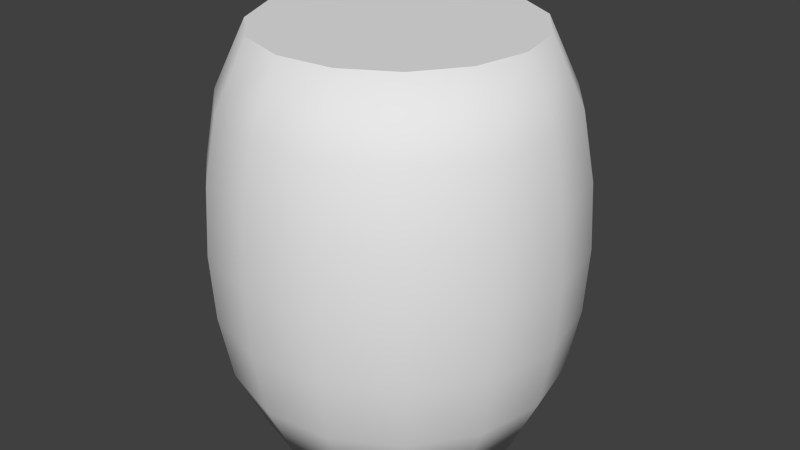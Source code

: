 # Source: barrel2.blend  (saved by Blender 2.79.0; exported with 4.5.12 LTS)
import bpy
from mathutils import Matrix  # noqa: F401  (used for matrix-valued properties, if any)

bpy.ops.wm.read_factory_settings(use_empty=True)
scene = bpy.context.scene
scene.name = 'Scene'

# ---- collections
col_collection_1 = bpy.data.collections.new('Collection 1'); scene.collection.children.link(col_collection_1)

# ---- materials (node trees are filled in below, after node groups)
mat_01___default = bpy.data.materials.new('01___Default')
mat_01___default.alpha_threshold = 0.0
mat_01___default.use_transparent_shadow = False
mat_01___default.specular_color = (0.0, 0.0, 0.0)
mat_01___default.roughness = 0.5

# ---- material node trees

# ---- world
world_world = bpy.data.worlds.new('World'); scene.world = world_world
world_world.color = (0.05088, 0.05088, 0.05088)
world_world.use_sun_shadow = False
world_world.sun_shadow_jitter_overblur = 0.0
world_world.cycles.sampling_method = 'NONE'
world_world.cycles.sample_map_resolution = 256

# ---- meshes
me_cylinder001mesh = bpy.data.meshes.new('Cylinder001Mesh')
me_cylinder001mesh.from_pydata([(16.46, 3.655e-15, 3.655e-15), (15.04, 4.768e-07, 6.696), (11.01, 9.537e-07, 12.23), (5.087, 9.537e-07, 15.66), (-1.721, 1.907e-06, 16.37), (-8.231, 9.537e-07, 14.26), (-13.32, 9.537e-07, 9.676), (-16.1, 2.384e-07, 3.423), (-16.1, -2.384e-07, -3.423), (-13.32, -9.537e-07, -9.676), (-8.231, -9.537e-07, -14.26), (-1.721, -1.907e-06, -16.37), (5.087, -9.537e-07, -15.66), (11.01, -9.537e-07, -12.23), (15.04, -4.768e-07, -6.696), (20.27, -8.072, 9.537e-07), (18.52, -8.072, 8.246), (13.57, -8.072, 15.07), (6.265, -8.072, 19.28), (-2.119, -8.072, 20.16), (-10.14, -8.072, 17.56), (-16.4, -8.072, 11.92), (-19.83, -8.072, 4.215), (-19.83, -8.072, -4.215), (-16.4, -8.072, -11.92), (-10.14, -8.072, -17.56), (-2.119, -8.072, -20.16), (6.265, -8.072, -19.28), (13.57, -8.072, -15.07), (18.52, -8.072, -8.246), (21.77, -16.14, 1.907e-06), (19.89, -16.14, 8.854), (14.57, -16.14, 16.18), (6.727, -16.14, 20.7), (-2.275, -16.14, 21.65), (-10.88, -16.14, 18.85), (-17.61, -16.14, 12.8), (-21.29, -16.14, 4.526), (-21.29, -16.14, -4.526), (-17.61, -16.14, -12.8), (-10.88, -16.14, -18.85), (-2.275, -16.14, -21.65), (6.727, -16.14, -20.7), (14.57, -16.14, -16.18), (19.89, -16.14, -8.854), (22.23, -24.22, 1.907e-06), (20.3, -24.22, 9.04), (14.87, -24.22, 16.52), (6.868, -24.22, 21.14), (-2.323, -24.22, 22.1), (-11.11, -24.22, 19.25), (-17.98, -24.22, 13.06), (-21.74, -24.22, 4.621), (-21.74, -24.22, -4.621), (-17.98, -24.22, -13.06), (-11.11, -24.22, -19.25), (-2.323, -24.22, -22.1), (6.868, -24.22, -21.14), (14.87, -24.22, -16.52), (20.3, -24.22, -9.04), (21.77, -32.29, 3.815e-06), (19.89, -32.29, 8.854), (14.57, -32.29, 16.18), (6.727, -32.29, 20.7), (-2.275, -32.29, 21.65), (-10.88, -32.29, 18.85), (-17.61, -32.29, 12.8), (-21.29, -32.29, 4.526), (-21.29, -32.29, -4.526), (-17.61, -32.29, -12.8), (-10.88, -32.29, -18.85), (-2.275, -32.29, -21.65), (6.727, -32.29, -20.7), (14.57, -32.29, -16.18), (19.89, -32.29, -8.854), (20.27, -40.36, 3.815e-06), (18.52, -40.36, 8.246), (13.57, -40.36, 15.07), (6.265, -40.36, 19.28), (-2.119, -40.36, 20.16), (-10.14, -40.36, 17.56), (-16.4, -40.36, 11.92), (-19.83, -40.36, 4.215), (-19.83, -40.36, -4.215), (-16.4, -40.36, -11.92), (-10.14, -40.36, -17.56), (-2.119, -40.36, -20.16), (6.265, -40.36, -19.28), (13.57, -40.36, -15.07), (18.52, -40.36, -8.246), (16.46, -48.43, 3.815e-06), (15.04, -48.43, 6.696), (11.01, -48.43, 12.23), (5.087, -48.43, 15.66), (-1.721, -48.43, 16.37), (-8.231, -48.43, 14.26), (-13.32, -48.43, 9.676), (-16.1, -48.43, 3.423), (-16.1, -48.43, -3.423), (-13.32, -48.43, -9.676), (-8.231, -48.43, -14.26), (-1.721, -48.43, -16.37), (5.087, -48.43, -15.66), (11.01, -48.43, -12.23), (15.04, -48.43, -6.696)], [], [(0, 1, 16), (15, 0, 16), (1, 2, 17), (17, 16, 1), (2, 3, 18), (18, 17, 2), (3, 4, 19), (19, 18, 3), (4, 5, 20), (20, 19, 4), (5, 6, 21), (21, 20, 5), (6, 7, 22), (22, 21, 6), (7, 8, 23), (23, 22, 7), (8, 9, 24), (24, 23, 8), (9, 10, 25), (25, 24, 9), (10, 11, 26), (26, 25, 10), (11, 12, 27), (27, 26, 11), (12, 13, 28), (28, 27, 12), (13, 14, 29), (29, 28, 13), (14, 0, 15), (15, 29, 14), (15, 16, 31), (31, 30, 15), (16, 17, 32), (32, 31, 16), (17, 18, 33), (33, 32, 17), (18, 19, 34), (34, 33, 18), (19, 20, 35), (35, 34, 19), (20, 21, 36), (36, 35, 20), (21, 22, 37), (37, 36, 21), (22, 23, 38), (38, 37, 22), (23, 24, 39), (39, 38, 23), (24, 25, 40), (40, 39, 24), (25, 26, 41), (41, 40, 25), (26, 27, 42), (42, 41, 26), (27, 28, 43), (43, 42, 27), (28, 29, 44), (44, 43, 28), (29, 15, 30), (30, 44, 29), (30, 31, 46), (46, 45, 30), (31, 32, 47), (47, 46, 31), (32, 33, 48), (48, 47, 32), (33, 34, 49), (49, 48, 33), (34, 35, 50), (50, 49, 34), (35, 36, 51), (51, 50, 35), (36, 37, 52), (52, 51, 36), (37, 38, 53), (53, 52, 37), (38, 39, 54), (54, 53, 38), (39, 40, 55), (55, 54, 39), (40, 41, 56), (56, 55, 40), (41, 42, 57), (57, 56, 41), (42, 43, 58), (58, 57, 42), (43, 44, 59), (59, 58, 43), (44, 30, 45), (45, 59, 44), (45, 46, 61), (61, 60, 45), (46, 47, 62), (62, 61, 46), (47, 48, 63), (63, 62, 47), (48, 49, 64), (64, 63, 48), (49, 50, 65), (65, 64, 49), (50, 51, 66), (66, 65, 50), (51, 52, 67), (67, 66, 51), (52, 53, 68), (68, 67, 52), (53, 54, 69), (69, 68, 53), (54, 55, 70), (70, 69, 54), (55, 56, 71), (71, 70, 55), (56, 57, 72), (72, 71, 56), (57, 58, 73), (73, 72, 57), (58, 59, 74), (74, 73, 58), (59, 45, 60), (60, 74, 59), (60, 61, 76), (76, 75, 60), (61, 62, 77), (77, 76, 61), (62, 63, 78), (78, 77, 62), (63, 64, 79), (79, 78, 63), (64, 65, 80), (80, 79, 64), (65, 66, 81), (81, 80, 65), (66, 67, 82), (82, 81, 66), (67, 68, 83), (83, 82, 67), (68, 69, 84), (84, 83, 68), (69, 70, 85), (85, 84, 69), (70, 71, 86), (86, 85, 70), (71, 72, 87), (87, 86, 71), (72, 73, 88), (88, 87, 72), (73, 74, 89), (89, 88, 73), (74, 60, 75), (75, 89, 74), (75, 76, 91), (91, 90, 75), (76, 77, 92), (92, 91, 76), (77, 78, 93), (93, 92, 77), (78, 79, 94), (94, 93, 78), (79, 80, 95), (95, 94, 79), (80, 81, 96), (96, 95, 80), (81, 82, 97), (97, 96, 81), (82, 83, 98), (98, 97, 82), (83, 84, 99), (99, 98, 83), (84, 85, 100), (100, 99, 84), (85, 86, 101), (101, 100, 85), (86, 87, 102), (102, 101, 86), (87, 88, 103), (103, 102, 87), (88, 89, 104), (104, 103, 88), (89, 75, 90), (90, 104, 89), (13, 12, 11), (11, 10, 9), (13, 11, 9), (9, 8, 7), (7, 6, 5), (9, 7, 5), (5, 4, 3), (3, 2, 1), (5, 3, 1), (9, 5, 1), (13, 9, 1), (1, 0, 13), (13, 0, 14), (91, 92, 93), (93, 94, 95), (91, 93, 95), (95, 96, 97), (97, 98, 99), (95, 97, 99), (99, 100, 101), (101, 102, 103), (99, 101, 103), (95, 99, 103), (91, 95, 103), (91, 103, 104), (90, 91, 104)])
me_cylinder001mesh.polygons.foreach_set('use_smooth', [1, 1, 1, 1, 1, 1, 1, 1, 1, 1, 1, 1, 1, 1, 1, 1, 1, 1, 1, 1, 1, 1, 1, 1, 1, 1, 1, 1, 1, 1, 1, 1, 1, 1, 1, 1, 1, 1, 1, 1, 1, 1, 1, 1, 1, 1, 1, 1, 1, 1, 1, 1, 1, 1, 1, 1, 1, 1, 1, 1, 1, 1, 1, 1, 1, 1, 1, 1, 1, 1, 1, 1, 1, 1, 1, 1, 1, 1, 1, 1, 1, 1, 1, 1, 1, 1, 1, 1, 1, 1, 1, 1, 1, 1, 1, 1, 1, 1, 1, 1, 1, 1, 1, 1, 1, 1, 1, 1, 1, 1, 1, 1, 1, 1, 1, 1, 1, 1, 1, 1, 1, 1, 1, 1, 1, 1, 1, 1, 1, 1, 1, 1, 1, 1, 1, 1, 1, 1, 1, 1, 1, 1, 1, 1, 1, 1, 1, 1, 1, 1, 1, 1, 1, 1, 1, 1, 1, 1, 1, 1, 1, 1, 1, 1, 1, 1, 1, 1, 1, 1, 1, 1, 1, 1, 1, 1, 1, 1, 1, 1, 0, 0, 0, 0, 0, 0, 0, 0, 0, 0, 0, 0, 0, 0, 0, 0, 0, 0, 0, 0, 0, 0, 0, 0, 0, 0])
_uv = me_cylinder001mesh.uv_layers.new(name='Cylinder001-UV0')
_uv.uv.foreach_set('vector', [0.6191, 0.97, 0.5498, 0.971, 0.5419, 0.8896, 0.6148, 0.8893, 0.6191, 0.97, 0.5419, 0.8896, 0.5498, 0.971, 0.4828, 0.9749, 0.4692, 0.8935, 0.4692, 0.8935, 0.5419, 0.8896, 0.5498, 0.971, 0.4828, 0.9749, 0.4196, 0.9848, 0.3965, 0.9051, 0.3965, 0.9051, 0.4692, 0.8935, 0.4828, 0.9749, 0.05136, 0.02412, 0.1166, 0.03514, 0.1048, 0.1179, 0.1048, 0.1179, 0.02717, 0.1067, 0.05136, 0.02412, 0.1166, 0.03514, 0.1876, 0.0378, 0.1831, 0.1206, 0.1831, 0.1206, 0.1048, 0.1179, 0.1166, 0.03514, 0.1876, 0.0378, 0.2624, 0.0374, 0.2616, 0.1202, 0.2616, 0.1202, 0.1831, 0.1206, 0.1876, 0.0378, 0.2624, 0.0374, 0.3391, 0.0363, 0.3402, 0.1191, 0.3402, 0.1191, 0.2616, 0.1202, 0.2624, 0.0374, 0.3391, 0.0363, 0.4158, 0.0352, 0.4189, 0.1179, 0.4189, 0.1179, 0.3402, 0.1191, 0.3391, 0.0363, 0.4158, 0.0352, 0.4906, 0.03346, 0.4974, 0.1161, 0.4974, 0.1161, 0.4189, 0.1179, 0.4158, 0.0352, 0.4906, 0.03346, 0.5614, 0.02877, 0.5756, 0.1112, 0.5756, 0.1112, 0.4974, 0.1161, 0.4906, 0.03346, 0.5614, 0.02877, 0.6263, 0.01588, 0.6528, 0.09778, 0.6528, 0.09778, 0.5756, 0.1112, 0.5614, 0.02877, 0.8864, 0.9846, 0.8231, 0.9733, 0.8346, 0.8951, 0.8346, 0.8951, 0.9108, 0.9057, 0.8864, 0.9846, 0.8231, 0.9733, 0.759, 0.9703, 0.7623, 0.8914, 0.7623, 0.8914, 0.8346, 0.8951, 0.8231, 0.9733, 0.759, 0.9703, 0.6895, 0.9698, 0.6881, 0.89, 0.6881, 0.89, 0.7623, 0.8914, 0.759, 0.9703, 0.6895, 0.9698, 0.6191, 0.97, 0.6148, 0.8893, 0.6148, 0.8893, 0.6881, 0.89, 0.6895, 0.9698, 0.6148, 0.8893, 0.5419, 0.8896, 0.5378, 0.816, 0.5378, 0.816, 0.6145, 0.8161, 0.6148, 0.8893, 0.5419, 0.8896, 0.4692, 0.8935, 0.4601, 0.8191, 0.4601, 0.8191, 0.5378, 0.816, 0.5419, 0.8896, 0.4692, 0.8935, 0.3965, 0.9051, 0.381, 0.8284, 0.381, 0.8284, 0.4601, 0.8191, 0.4692, 0.8935, 0.02717, 0.1067, 0.1048, 0.1179, 0.09631, 0.1948, 0.09631, 0.1948, 0.01262, 0.1887, 0.02717, 0.1067, 0.1048, 0.1179, 0.1831, 0.1206, 0.179, 0.1962, 0.179, 0.1962, 0.09631, 0.1948, 0.1048, 0.1179, 0.1831, 0.1206, 0.2616, 0.1202, 0.2605, 0.1955, 0.2605, 0.1955, 0.179, 0.1962, 0.1831, 0.1206, 0.2616, 0.1202, 0.3402, 0.1191, 0.3413, 0.1944, 0.3413, 0.1944, 0.2605, 0.1955, 0.2616, 0.1202, 0.3402, 0.1191, 0.4189, 0.1179, 0.4222, 0.1932, 0.4222, 0.1932, 0.3413, 0.1944, 0.3402, 0.1191, 0.4189, 0.1179, 0.4974, 0.1161, 0.5037, 0.1915, 0.5037, 0.1915, 0.4222, 0.1932, 0.4189, 0.1179, 0.4974, 0.1161, 0.5756, 0.1112, 0.5863, 0.1878, 0.5863, 0.1878, 0.5037, 0.1915, 0.4974, 0.1161, 0.5756, 0.1112, 0.6528, 0.09778, 0.6697, 0.1793, 0.6697, 0.1793, 0.5863, 0.1878, 0.5756, 0.1112, 0.9108, 0.9057, 0.8346, 0.8951, 0.8472, 0.8239, 0.8472, 0.8239, 0.9285, 0.8296, 0.9108, 0.9057, 0.8346, 0.8951, 0.7623, 0.8914, 0.7679, 0.8197, 0.7679, 0.8197, 0.8472, 0.8239, 0.8346, 0.8951, 0.7623, 0.8914, 0.6881, 0.89, 0.6906, 0.8175, 0.6906, 0.8175, 0.7679, 0.8197, 0.7623, 0.8914, 0.6881, 0.89, 0.6148, 0.8893, 0.6145, 0.8161, 0.6145, 0.8161, 0.6906, 0.8175, 0.6881, 0.89, 0.6145, 0.8161, 0.5378, 0.816, 0.5367, 0.7449, 0.5367, 0.7449, 0.6155, 0.7453, 0.6145, 0.8161, 0.5378, 0.816, 0.4601, 0.8191, 0.4564, 0.7463, 0.4564, 0.7463, 0.5367, 0.7449, 0.5378, 0.816, 0.4601, 0.8191, 0.381, 0.8284, 0.3743, 0.7503, 0.3743, 0.7503, 0.4564, 0.7463, 0.4601, 0.8191, 0.01262, 0.1887, 0.09631, 0.1948, 0.09396, 0.2713, 0.09396, 0.2713, 0.008361, 0.2725, 0.01262, 0.1887, 0.09631, 0.1948, 0.179, 0.1962, 0.178, 0.2701, 0.178, 0.2701, 0.09396, 0.2713, 0.09631, 0.1948, 0.179, 0.1962, 0.2605, 0.1955, 0.2606, 0.2689, 0.2606, 0.2689, 0.178, 0.2701, 0.179, 0.1962, 0.2605, 0.1955, 0.3413, 0.1944, 0.3424, 0.2678, 0.3424, 0.2678, 0.2606, 0.2689, 0.2605, 0.1955, 0.3413, 0.1944, 0.4222, 0.1932, 0.4241, 0.2666, 0.4241, 0.2666, 0.3424, 0.2678, 0.3413, 0.1944, 0.4222, 0.1932, 0.5037, 0.1915, 0.5067, 0.2654, 0.5067, 0.2654, 0.4241, 0.2666, 0.4222, 0.1932, 0.5037, 0.1915, 0.5863, 0.1878, 0.5908, 0.2642, 0.5908, 0.2642, 0.5067, 0.2654, 0.5037, 0.1915, 0.5863, 0.1878, 0.6697, 0.1793, 0.6764, 0.263, 0.6764, 0.263, 0.5908, 0.2642, 0.5863, 0.1878, 0.9285, 0.8296, 0.8472, 0.8239, 0.8515, 0.7519, 0.8515, 0.7519, 0.9337, 0.7514, 0.9285, 0.8296, 0.8472, 0.8239, 0.7679, 0.8197, 0.7714, 0.7492, 0.7714, 0.7492, 0.8515, 0.7519, 0.8472, 0.8239, 0.7679, 0.8197, 0.6906, 0.8175, 0.6931, 0.7468, 0.6931, 0.7468, 0.7714, 0.7492, 0.7679, 0.8197, 0.6906, 0.8175, 0.6145, 0.8161, 0.6155, 0.7453, 0.6155, 0.7453, 0.6931, 0.7468, 0.6906, 0.8175, 0.6155, 0.7453, 0.5367, 0.7449, 0.539, 0.6747, 0.539, 0.6747, 0.6176, 0.675, 0.6155, 0.7453, 0.5367, 0.7449, 0.4564, 0.7463, 0.459, 0.6741, 0.459, 0.6741, 0.539, 0.6747, 0.5367, 0.7449, 0.4564, 0.7463, 0.3743, 0.7503, 0.3776, 0.6715, 0.3776, 0.6715, 0.459, 0.6741, 0.4564, 0.7463, 0.008361, 0.2725, 0.09396, 0.2713, 0.09849, 0.3477, 0.09849, 0.3477, 0.01501, 0.3562, 0.008361, 0.2725, 0.09396, 0.2713, 0.178, 0.2701, 0.1811, 0.344, 0.1811, 0.344, 0.09849, 0.3477, 0.09396, 0.2713, 0.178, 0.2701, 0.2606, 0.2689, 0.2626, 0.3424, 0.2626, 0.3424, 0.1811, 0.344, 0.178, 0.2701, 0.2606, 0.2689, 0.3424, 0.2678, 0.3434, 0.3412, 0.3434, 0.3412, 0.2626, 0.3424, 0.2606, 0.2689, 0.3424, 0.2678, 0.4241, 0.2666, 0.4243, 0.34, 0.4243, 0.34, 0.3434, 0.3412, 0.3424, 0.2678, 0.4241, 0.2666, 0.5067, 0.2654, 0.5058, 0.3394, 0.5058, 0.3394, 0.4243, 0.34, 0.4241, 0.2666, 0.5067, 0.2654, 0.5908, 0.2642, 0.5885, 0.3407, 0.5885, 0.3407, 0.5058, 0.3394, 0.5067, 0.2654, 0.5908, 0.2642, 0.6764, 0.263, 0.6721, 0.3468, 0.6721, 0.3468, 0.5885, 0.3407, 0.5908, 0.2642, 0.9337, 0.7514, 0.8515, 0.7519, 0.8498, 0.6788, 0.8498, 0.6788, 0.929, 0.6731, 0.9337, 0.7514, 0.8515, 0.7519, 0.7714, 0.7492, 0.7716, 0.6779, 0.7716, 0.6779, 0.8498, 0.6788, 0.8515, 0.7519, 0.7714, 0.7492, 0.6931, 0.7468, 0.6945, 0.676, 0.6945, 0.676, 0.7716, 0.6779, 0.7714, 0.7492, 0.6931, 0.7468, 0.6155, 0.7453, 0.6176, 0.675, 0.6176, 0.675, 0.6945, 0.676, 0.6931, 0.7468, 0.6176, 0.675, 0.539, 0.6747, 0.5438, 0.6037, 0.5438, 0.6037, 0.6196, 0.6031, 0.6176, 0.675, 0.539, 0.6747, 0.459, 0.6741, 0.4673, 0.6017, 0.4673, 0.6017, 0.5438, 0.6037, 0.539, 0.6747, 0.459, 0.6741, 0.3776, 0.6715, 0.3907, 0.5935, 0.3907, 0.5935, 0.4673, 0.6017, 0.459, 0.6741, 0.01501, 0.3562, 0.09849, 0.3477, 0.1092, 0.4243, 0.1092, 0.4243, 0.0319, 0.4377, 0.01501, 0.3562, 0.09849, 0.3477, 0.1811, 0.344, 0.1873, 0.4194, 0.1873, 0.4194, 0.1092, 0.4243, 0.09849, 0.3477, 0.1811, 0.344, 0.2626, 0.3424, 0.2658, 0.4176, 0.2658, 0.4176, 0.1873, 0.4194, 0.1811, 0.344, 0.2626, 0.3424, 0.3434, 0.3412, 0.3445, 0.4165, 0.3445, 0.4165, 0.2658, 0.4176, 0.2626, 0.3424, 0.3434, 0.3412, 0.4243, 0.34, 0.4232, 0.4154, 0.4232, 0.4154, 0.3445, 0.4165, 0.3434, 0.3412, 0.4243, 0.34, 0.5058, 0.3394, 0.5017, 0.4149, 0.5017, 0.4149, 0.4232, 0.4154, 0.4243, 0.34, 0.5058, 0.3394, 0.5885, 0.3407, 0.58, 0.4176, 0.58, 0.4176, 0.5017, 0.4149, 0.5058, 0.3394, 0.5885, 0.3407, 0.6721, 0.3468, 0.6576, 0.4288, 0.6576, 0.4288, 0.58, 0.4176, 0.5885, 0.3407, 0.929, 0.6731, 0.8498, 0.6788, 0.8426, 0.6038, 0.8426, 0.6038, 0.9157, 0.5956, 0.929, 0.6731, 0.8498, 0.6788, 0.7716, 0.6779, 0.7689, 0.6043, 0.7689, 0.6043, 0.8426, 0.6038, 0.8498, 0.6788, 0.7716, 0.6779, 0.6945, 0.676, 0.6946, 0.603, 0.6946, 0.603, 0.7689, 0.6043, 0.7716, 0.6779, 0.6945, 0.676, 0.6176, 0.675, 0.6196, 0.6031, 0.6196, 0.6031, 0.6946, 0.603, 0.6945, 0.676, 0.6196, 0.6031, 0.5438, 0.6037, 0.5459, 0.525, 0.5459, 0.525, 0.6171, 0.5238, 0.6196, 0.6031, 0.5438, 0.6037, 0.4673, 0.6017, 0.4774, 0.5234, 0.4774, 0.5234, 0.5459, 0.525, 0.5438, 0.6037, 0.4673, 0.6017, 0.3907, 0.5935, 0.4136, 0.5139, 0.4136, 0.5139, 0.4774, 0.5234, 0.4673, 0.6017, 0.0319, 0.4377, 0.1092, 0.4243, 0.1234, 0.5068, 0.1234, 0.5068, 0.05843, 0.5196, 0.0319, 0.4377, 0.1092, 0.4243, 0.1873, 0.4194, 0.1942, 0.5021, 0.1942, 0.5021, 0.1234, 0.5068, 0.1092, 0.4243, 0.1873, 0.4194, 0.2658, 0.4176, 0.269, 0.5003, 0.269, 0.5003, 0.1942, 0.5021, 0.1873, 0.4194, 0.2658, 0.4176, 0.3445, 0.4165, 0.3457, 0.4992, 0.3457, 0.4992, 0.269, 0.5003, 0.2658, 0.4176, 0.3445, 0.4165, 0.4232, 0.4154, 0.4224, 0.4981, 0.4224, 0.4981, 0.3457, 0.4992, 0.3445, 0.4165, 0.4232, 0.4154, 0.5017, 0.4149, 0.4972, 0.4977, 0.4972, 0.4977, 0.4224, 0.4981, 0.4232, 0.4154, 0.5017, 0.4149, 0.58, 0.4176, 0.5681, 0.5004, 0.5681, 0.5004, 0.4972, 0.4977, 0.5017, 0.4149, 0.58, 0.4176, 0.6576, 0.4288, 0.6334, 0.5114, 0.6334, 0.5114, 0.5681, 0.5004, 0.58, 0.4176, 0.9157, 0.5956, 0.8426, 0.6038, 0.8313, 0.5215, 0.8313, 0.5215, 0.8955, 0.5146, 0.9157, 0.5956, 0.8426, 0.6038, 0.7689, 0.6043, 0.7623, 0.5228, 0.7623, 0.5228, 0.8313, 0.5215, 0.8426, 0.6038, 0.7689, 0.6043, 0.6946, 0.603, 0.6902, 0.5229, 0.6902, 0.5229, 0.7623, 0.5228, 0.7689, 0.6043, 0.6946, 0.603, 0.6196, 0.6031, 0.6171, 0.5238, 0.6171, 0.5238, 0.6902, 0.5229, 0.6946, 0.603, 0.317, 0.6922, 0.3545, 0.7572, 0.3623, 0.8318, 0.3623, 0.8318, 0.3392, 0.9031, 0.289, 0.9589, 0.317, 0.6922, 0.3623, 0.8318, 0.289, 0.9589, 0.289, 0.9589, 0.2204, 0.9894, 0.1454, 0.9894, 0.1454, 0.9894, 0.07689, 0.9589, 0.02669, 0.9031, 0.289, 0.9589, 0.1454, 0.9894, 0.02669, 0.9031, 0.02669, 0.9031, 0.003509, 0.8318, 0.01135, 0.7572, 0.01135, 0.7572, 0.04886, 0.6922, 0.1095, 0.6481, 0.02669, 0.9031, 0.01135, 0.7572, 0.1095, 0.6481, 0.289, 0.9589, 0.02669, 0.9031, 0.1095, 0.6481, 0.317, 0.6922, 0.289, 0.9589, 0.1095, 0.6481, 0.1095, 0.6481, 0.1829, 0.6325, 0.317, 0.6922, 0.317, 0.6922, 0.1829, 0.6325, 0.2563, 0.6481, 0.2563, 0.6479, 0.317, 0.6919, 0.3545, 0.7569, 0.3545, 0.7569, 0.3623, 0.8315, 0.3391, 0.9029, 0.2563, 0.6479, 0.3545, 0.7569, 0.3391, 0.9029, 0.3391, 0.9029, 0.2889, 0.9586, 0.2204, 0.9891, 0.2204, 0.9891, 0.1454, 0.9891, 0.07685, 0.9586, 0.3391, 0.9029, 0.2204, 0.9891, 0.07685, 0.9586, 0.07685, 0.9586, 0.02666, 0.9029, 0.003475, 0.8315, 0.003475, 0.8315, 0.01132, 0.7569, 0.04882, 0.6919, 0.07685, 0.9586, 0.003475, 0.8315, 0.04882, 0.6919, 0.3391, 0.9029, 0.07685, 0.9586, 0.04882, 0.6919, 0.2563, 0.6479, 0.3391, 0.9029, 0.04882, 0.6919, 0.2563, 0.6479, 0.04882, 0.6919, 0.1095, 0.6479, 0.1829, 0.6323, 0.2563, 0.6479, 0.1095, 0.6479])
me_cylinder001mesh.materials.append(mat_01___default)
me_cylinder001mesh.use_remesh_preserve_volume = False
me_cylinder001mesh.use_remesh_preserve_attributes = False
me_cylinder001mesh.use_mirror_vertex_groups = False
me_cylinder001mesh.update()

# ---- objects
ob_cylinder001 = bpy.data.objects.new('Cylinder001', me_cylinder001mesh)

# ---- transforms, parenting, visibility, modifiers, constraints
ob_cylinder001.location = (-13.61, 0.0, 4.049)
ob_cylinder001.rotation_euler = (-1.571, 0.0, 0.0)
ob_cylinder001.lineart.crease_threshold = 0.0

# ---- collection membership
col_collection_1.objects.link(ob_cylinder001)

# ---- scene / render settings (as saved in the file)
scene.frame_start = 1; scene.frame_end = 250; scene.frame_set(1)
scene.render.engine = 'BLENDER_EEVEE_NEXT'
scene.render.image_settings.color_mode = 'RGB'
scene.render.image_settings.compression = 90
scene.render.resolution_percentage = 50
scene.render.dither_intensity = 0.0
scene.render.bake_margin = 2
scene.render.bake_bias = 0.0
scene.cycles.use_denoising = False
scene.cycles.samples = 10
scene.cycles.sampling_pattern = 'TABULATED_SOBOL'
scene.cycles.light_sampling_threshold = 0.0
scene.cycles.use_adaptive_sampling = False
scene.cycles.use_light_tree = False
scene.cycles.blur_glossy = 0.0
scene.cycles.volume_bounces = 1
scene.cycles.pixel_filter_type = 'GAUSSIAN'
scene.cycles.sample_clamp_indirect = 0.0
scene.view_settings.view_transform = 'Standard'
scene.unit_settings.scale_length = 0.0254
bpy.context.view_layer.update()

# ---- added for rendering (the .blend has no active camera and no usable light): camera, sun
cam_auto = bpy.data.cameras.new('AutoCamera')
cam_auto.lens = 50.0
cam_auto.sensor_width = 36.0
cam_auto.clip_end = 1281.95
ob_auto_camera = bpy.data.objects.new('AutoCamera', cam_auto)
scene.collection.objects.link(ob_auto_camera)
ob_auto_camera.location = (59.6818, -87.6554, 86.7031)
ob_auto_camera.rotation_euler = (1.09748, -7.21219e-08, 0.694738)
scene.camera = ob_auto_camera
light_auto_sun = bpy.data.lights.new('AutoSun', 'SUN')
light_auto_sun.energy = 3.0
light_auto_sun.angle = 0.0523599
ob_auto_sun = bpy.data.objects.new('AutoSun', light_auto_sun)
scene.collection.objects.link(ob_auto_sun)
ob_auto_sun.rotation_euler = (0.872665, 0.174533, 0.523599)
bpy.context.view_layer.update()
